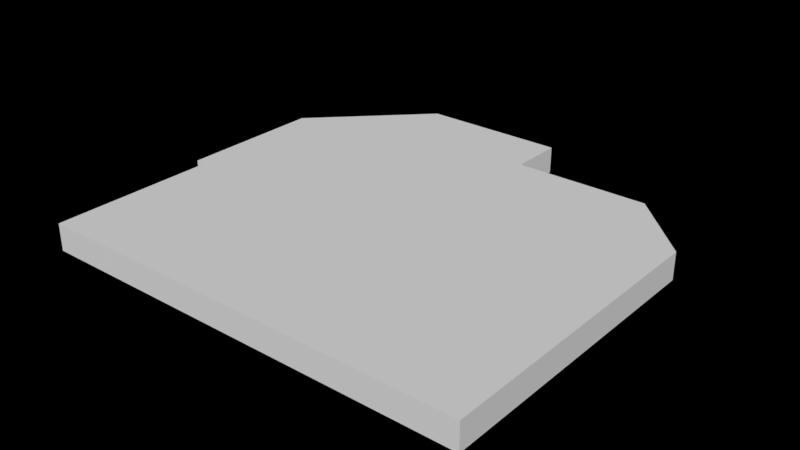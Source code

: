 # Source: contorno_casa.blend  (saved by Blender 2.79.0; exported with 4.5.12 LTS)
import bpy
from mathutils import Matrix  # noqa: F401  (used for matrix-valued properties, if any)

bpy.ops.wm.read_factory_settings(use_empty=True)
scene = bpy.context.scene
scene.name = 'Scene'

# ---- collections
col_collection_1 = bpy.data.collections.new('Collection 1'); scene.collection.children.link(col_collection_1)

# ---- world
world_world = bpy.data.worlds.new('World'); scene.world = world_world
world_world.color = (0.0, 0.0, 0.0)
world_world.use_sun_shadow = False
world_world.sun_shadow_jitter_overblur = 0.0
world_world.cycles.sampling_method = 'MANUAL'
world_world.light_settings.ao_factor = 0.7226

# ---- meshes
me_plane_007 = bpy.data.meshes.new('Plane.007')
me_plane_007.from_pydata([(-2.084, 1.359, 0.0), (-2.083, 4.059, -3.93e-08), (-0.1739, 5.969, -3.93e-08), (2.526, 5.969, -3.93e-08), (-1.884, 1.359, 0.0), (-1.884, -1.741, 0.0), (6.217, -1.741, -3.93e-08), (6.217, 3.759, -3.93e-08), (5.015, 4.961, -3.93e-08), (2.526, 4.961, -3.93e-08), (2.526, 5.969, -3.93e-08), (-2.084, 1.359, 0.5), (-2.083, 4.059, 0.5), (-0.1739, 5.969, 0.5), (2.526, 5.969, 0.5), (-1.884, 1.359, 0.5), (-1.884, -1.741, 0.5), (6.217, -1.741, 0.5), (6.217, 3.759, 0.5), (5.015, 4.961, 0.5), (2.526, 4.961, 0.5), (2.526, 5.969, 0.5)], [], [(0, 1, 2, 3, 10, 9, 8, 7, 6, 5, 4), (11, 15, 16, 17, 18, 19, 20, 21, 14, 13, 12), (9, 10, 21, 20), (6, 7, 18, 17), (3, 2, 13, 14), (10, 3, 14, 21), (0, 4, 15, 11), (7, 8, 19, 18), (4, 5, 16, 15), (1, 0, 11, 12), (8, 9, 20, 19), (5, 6, 17, 16), (2, 1, 12, 13)])
me_plane_007.use_remesh_preserve_volume = False
me_plane_007.use_remesh_preserve_attributes = False
me_plane_007.use_mirror_vertex_groups = False
me_plane_007.update()

# ---- objects
ob_plane_009 = bpy.data.objects.new('Plane.009', me_plane_007)

# ---- transforms, parenting, visibility, modifiers, constraints
ob_plane_009.location = (-2.381, -1.277, 0.0)
ob_plane_009.lineart.crease_threshold = 0.0

# ---- collection membership
col_collection_1.objects.link(ob_plane_009)

# ---- scene / render settings (as saved in the file)
scene.frame_start = 1; scene.frame_end = 250; scene.frame_set(7)
scene.render.engine = 'CYCLES'
scene.render.resolution_percentage = 50
scene.render.dither_intensity = 0.0
scene.cycles.use_denoising = False
scene.cycles.samples = 128
scene.cycles.sampling_pattern = 'TABULATED_SOBOL'
scene.cycles.use_adaptive_sampling = False
scene.cycles.use_light_tree = False
scene.cycles.blur_glossy = 0.0
scene.cycles.sample_clamp_indirect = 0.0
scene.view_settings.view_transform = 'Standard'
bpy.context.view_layer.update()

# ---- added for rendering (the .blend has no active camera and no usable light): camera, sun
cam_auto = bpy.data.cameras.new('AutoCamera')
cam_auto.lens = 50.0
cam_auto.sensor_width = 36.0
cam_auto.clip_end = 1000.0
ob_auto_camera = bpy.data.objects.new('AutoCamera', cam_auto)
scene.collection.objects.link(ob_auto_camera)
ob_auto_camera.location = (10.1778, -11.7531, 8.64335)
ob_auto_camera.rotation_euler = (1.09748, -7.21219e-08, 0.694738)
scene.camera = ob_auto_camera
light_auto_sun = bpy.data.lights.new('AutoSun', 'SUN')
light_auto_sun.energy = 3.0
light_auto_sun.angle = 0.0523599
ob_auto_sun = bpy.data.objects.new('AutoSun', light_auto_sun)
scene.collection.objects.link(ob_auto_sun)
ob_auto_sun.rotation_euler = (0.872665, 0.174533, 0.523599)
bpy.context.view_layer.update()
